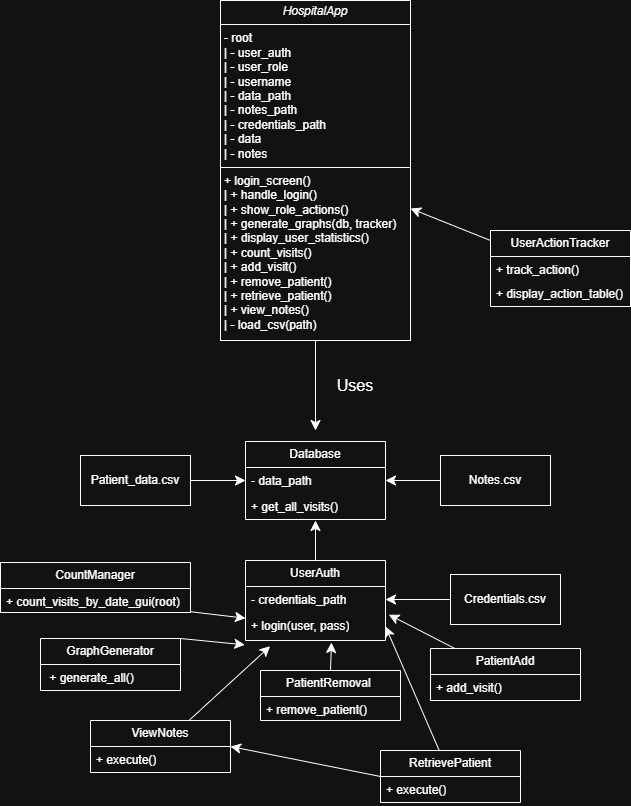

The diagram above was exported from draw.io. Its source (the exported page's mxGraphModel, read from the mxfile embedded in the PNG):
<mxGraphModel dx="1665" dy="743" grid="1" gridSize="10" guides="1" tooltips="1" connect="1" arrows="1" fold="1" page="1" pageScale="1" pageWidth="850" pageHeight="1100" math="0" shadow="0">
  <root>
    <mxCell id="0" />
    <mxCell id="1" parent="0" />
    <mxCell id="1eMALpPwYDdeKSHUhOXn-15" style="edgeStyle=none;curved=1;rounded=0;orthogonalLoop=1;jettySize=auto;html=1;exitX=0.5;exitY=1;exitDx=0;exitDy=0;fontSize=12;startSize=8;endSize=8;" parent="1" source="1eMALpPwYDdeKSHUhOXn-9" edge="1">
      <mxGeometry relative="1" as="geometry">
        <mxPoint x="435" y="500" as="targetPoint" />
      </mxGeometry>
    </mxCell>
    <mxCell id="1eMALpPwYDdeKSHUhOXn-9" value="&lt;p style=&quot;margin:0px;margin-top:4px;text-align:center;&quot;&gt;&lt;i&gt;HospitalApp&lt;/i&gt;&lt;/p&gt;&lt;hr size=&quot;1&quot; style=&quot;border-style:solid;&quot;&gt;&lt;p style=&quot;margin:0px;margin-left:4px;&quot;&gt;- root&amp;nbsp; &amp;nbsp; &amp;nbsp; &amp;nbsp; &amp;nbsp; &amp;nbsp; &amp;nbsp;&amp;nbsp;&lt;/p&gt;&lt;p style=&quot;margin:0px;margin-left:4px;&quot;&gt;| - user_auth&amp;nbsp; &amp;nbsp; &amp;nbsp; &amp;nbsp; &amp;nbsp;&lt;/p&gt;&lt;p style=&quot;margin:0px;margin-left:4px;&quot;&gt;| - user_role&amp;nbsp; &amp;nbsp; &amp;nbsp; &amp;nbsp; &amp;nbsp;&lt;/p&gt;&lt;p style=&quot;margin:0px;margin-left:4px;&quot;&gt;| - username&amp;nbsp; &amp;nbsp; &amp;nbsp; &amp;nbsp; &amp;nbsp;&amp;nbsp;&lt;/p&gt;&lt;p style=&quot;margin:0px;margin-left:4px;&quot;&gt;| - data_path&amp;nbsp; &amp;nbsp; &amp;nbsp; &amp;nbsp; &amp;nbsp;&lt;/p&gt;&lt;p style=&quot;margin:0px;margin-left:4px;&quot;&gt;| - notes_path&amp;nbsp; &amp;nbsp; &amp;nbsp; &amp;nbsp;&amp;nbsp;&lt;/p&gt;&lt;p style=&quot;margin:0px;margin-left:4px;&quot;&gt;| - credentials_path&amp;nbsp;&amp;nbsp;&lt;/p&gt;&lt;p style=&quot;margin:0px;margin-left:4px;&quot;&gt;| - data&amp;nbsp; &amp;nbsp; &amp;nbsp; &amp;nbsp; &amp;nbsp; &amp;nbsp; &amp;nbsp;&amp;nbsp;&lt;/p&gt;&lt;p style=&quot;margin:0px;margin-left:4px;&quot;&gt;| - notes&amp;nbsp;&amp;nbsp;&lt;/p&gt;&lt;hr size=&quot;1&quot; style=&quot;border-style:solid;&quot;&gt;&lt;p style=&quot;margin:0px;margin-left:4px;&quot;&gt;+ login_screen()&amp;nbsp; &amp;nbsp; &amp;nbsp; &amp;nbsp; &amp;nbsp; &amp;nbsp; &amp;nbsp; &amp;nbsp;&amp;nbsp;&lt;/p&gt;&lt;p style=&quot;margin:0px;margin-left:4px;&quot;&gt;| + handle_login()&amp;nbsp; &amp;nbsp; &amp;nbsp; &amp;nbsp; &amp;nbsp; &amp;nbsp; &amp;nbsp; &amp;nbsp;&lt;/p&gt;&lt;p style=&quot;margin:0px;margin-left:4px;&quot;&gt;| + show_role_actions()&amp;nbsp; &amp;nbsp; &amp;nbsp; &amp;nbsp; &amp;nbsp;&lt;/p&gt;&lt;p style=&quot;margin:0px;margin-left:4px;&quot;&gt;| + generate_graphs(db, tracker)&amp;nbsp;&lt;/p&gt;&lt;p style=&quot;margin:0px;margin-left:4px;&quot;&gt;| + display_user_statistics()&amp;nbsp; &amp;nbsp;&amp;nbsp;&lt;/p&gt;&lt;p style=&quot;margin:0px;margin-left:4px;&quot;&gt;| + count_visits()&amp;nbsp; &amp;nbsp; &amp;nbsp; &amp;nbsp; &amp;nbsp; &amp;nbsp; &amp;nbsp; &amp;nbsp;&lt;/p&gt;&lt;p style=&quot;margin:0px;margin-left:4px;&quot;&gt;| + add_visit()&amp;nbsp; &amp;nbsp; &amp;nbsp; &amp;nbsp; &amp;nbsp; &amp;nbsp; &amp;nbsp; &amp;nbsp; &amp;nbsp;&amp;nbsp;&lt;/p&gt;&lt;p style=&quot;margin:0px;margin-left:4px;&quot;&gt;| + remove_patient()&amp;nbsp; &amp;nbsp; &amp;nbsp; &amp;nbsp; &amp;nbsp; &amp;nbsp; &amp;nbsp;&lt;/p&gt;&lt;p style=&quot;margin:0px;margin-left:4px;&quot;&gt;| + retrieve_patient()&amp;nbsp; &amp;nbsp; &amp;nbsp; &amp;nbsp; &amp;nbsp; &amp;nbsp;&lt;/p&gt;&lt;p style=&quot;margin:0px;margin-left:4px;&quot;&gt;| + view_notes()&amp;nbsp; &amp;nbsp; &amp;nbsp; &amp;nbsp; &amp;nbsp; &amp;nbsp; &amp;nbsp; &amp;nbsp; &amp;nbsp;&lt;/p&gt;&lt;p style=&quot;margin:0px;margin-left:4px;&quot;&gt;| - load_csv(path)&amp;nbsp; &amp;nbsp; &amp;nbsp; &amp;nbsp;&amp;nbsp;&lt;/p&gt;" style="verticalAlign=top;align=left;overflow=fill;html=1;whiteSpace=wrap;" parent="1" vertex="1">
      <mxGeometry x="340" y="70" width="190" height="340" as="geometry" />
    </mxCell>
    <mxCell id="1eMALpPwYDdeKSHUhOXn-23" value="Database" style="swimlane;fontStyle=0;childLayout=stackLayout;horizontal=1;startSize=26;fillColor=none;horizontalStack=0;resizeParent=1;resizeParentMax=0;resizeLast=0;collapsible=1;marginBottom=0;whiteSpace=wrap;html=1;" parent="1" vertex="1">
      <mxGeometry x="365" y="511" width="140" height="78" as="geometry" />
    </mxCell>
    <mxCell id="1eMALpPwYDdeKSHUhOXn-24" value="- data_path" style="text;strokeColor=none;fillColor=none;align=left;verticalAlign=top;spacingLeft=4;spacingRight=4;overflow=hidden;rotatable=0;points=[[0,0.5],[1,0.5]];portConstraint=eastwest;whiteSpace=wrap;html=1;" parent="1eMALpPwYDdeKSHUhOXn-23" vertex="1">
      <mxGeometry y="26" width="140" height="26" as="geometry" />
    </mxCell>
    <mxCell id="1eMALpPwYDdeKSHUhOXn-25" value="+ get_all_visits()" style="text;strokeColor=none;fillColor=none;align=left;verticalAlign=top;spacingLeft=4;spacingRight=4;overflow=hidden;rotatable=0;points=[[0,0.5],[1,0.5]];portConstraint=eastwest;whiteSpace=wrap;html=1;" parent="1eMALpPwYDdeKSHUhOXn-23" vertex="1">
      <mxGeometry y="52" width="140" height="26" as="geometry" />
    </mxCell>
    <mxCell id="1eMALpPwYDdeKSHUhOXn-27" value="PatientRemoval&amp;nbsp;" style="swimlane;fontStyle=0;childLayout=stackLayout;horizontal=1;startSize=26;fillColor=none;horizontalStack=0;resizeParent=1;resizeParentMax=0;resizeLast=0;collapsible=1;marginBottom=0;whiteSpace=wrap;html=1;" parent="1" vertex="1">
      <mxGeometry x="380" y="740" width="140" height="50" as="geometry" />
    </mxCell>
    <mxCell id="1eMALpPwYDdeKSHUhOXn-28" value="+ remove_patient()" style="text;strokeColor=none;fillColor=none;align=left;verticalAlign=top;spacingLeft=4;spacingRight=4;overflow=hidden;rotatable=0;points=[[0,0.5],[1,0.5]];portConstraint=eastwest;whiteSpace=wrap;html=1;" parent="1eMALpPwYDdeKSHUhOXn-27" vertex="1">
      <mxGeometry y="26" width="140" height="24" as="geometry" />
    </mxCell>
    <mxCell id="1eMALpPwYDdeKSHUhOXn-31" value="PatientAdd" style="swimlane;fontStyle=0;childLayout=stackLayout;horizontal=1;startSize=26;fillColor=none;horizontalStack=0;resizeParent=1;resizeParentMax=0;resizeLast=0;collapsible=1;marginBottom=0;whiteSpace=wrap;html=1;" parent="1" vertex="1">
      <mxGeometry x="550" y="718" width="150" height="52" as="geometry">
        <mxRectangle x="660" y="820" width="100" height="30" as="alternateBounds" />
      </mxGeometry>
    </mxCell>
    <mxCell id="1eMALpPwYDdeKSHUhOXn-32" value="+ add_visit()" style="text;strokeColor=none;fillColor=none;align=left;verticalAlign=top;spacingLeft=4;spacingRight=4;overflow=hidden;rotatable=0;points=[[0,0.5],[1,0.5]];portConstraint=eastwest;whiteSpace=wrap;html=1;" parent="1eMALpPwYDdeKSHUhOXn-31" vertex="1">
      <mxGeometry y="26" width="150" height="26" as="geometry" />
    </mxCell>
    <mxCell id="1eMALpPwYDdeKSHUhOXn-40" value="ViewNotes" style="swimlane;fontStyle=0;childLayout=stackLayout;horizontal=1;startSize=26;fillColor=none;horizontalStack=0;resizeParent=1;resizeParentMax=0;resizeLast=0;collapsible=1;marginBottom=0;whiteSpace=wrap;html=1;" parent="1" vertex="1">
      <mxGeometry x="210" y="790" width="140" height="52" as="geometry" />
    </mxCell>
    <mxCell id="1eMALpPwYDdeKSHUhOXn-41" value="+ execute()" style="text;strokeColor=none;fillColor=none;align=left;verticalAlign=top;spacingLeft=4;spacingRight=4;overflow=hidden;rotatable=0;points=[[0,0.5],[1,0.5]];portConstraint=eastwest;whiteSpace=wrap;html=1;" parent="1eMALpPwYDdeKSHUhOXn-40" vertex="1">
      <mxGeometry y="26" width="140" height="26" as="geometry" />
    </mxCell>
    <mxCell id="1eMALpPwYDdeKSHUhOXn-44" value="UserAuth" style="swimlane;fontStyle=0;childLayout=stackLayout;horizontal=1;startSize=26;fillColor=none;horizontalStack=0;resizeParent=1;resizeParentMax=0;resizeLast=0;collapsible=1;marginBottom=0;whiteSpace=wrap;html=1;" parent="1" vertex="1">
      <mxGeometry x="365" y="630" width="140" height="80" as="geometry" />
    </mxCell>
    <mxCell id="1eMALpPwYDdeKSHUhOXn-45" value="- credentials_path" style="text;strokeColor=none;fillColor=none;align=left;verticalAlign=top;spacingLeft=4;spacingRight=4;overflow=hidden;rotatable=0;points=[[0,0.5],[1,0.5]];portConstraint=eastwest;whiteSpace=wrap;html=1;" parent="1eMALpPwYDdeKSHUhOXn-44" vertex="1">
      <mxGeometry y="26" width="140" height="26" as="geometry" />
    </mxCell>
    <mxCell id="1eMALpPwYDdeKSHUhOXn-46" value="+ login(user, pass)" style="text;strokeColor=none;fillColor=none;align=left;verticalAlign=top;spacingLeft=4;spacingRight=4;overflow=hidden;rotatable=0;points=[[0,0.5],[1,0.5]];portConstraint=eastwest;whiteSpace=wrap;html=1;" parent="1eMALpPwYDdeKSHUhOXn-44" vertex="1">
      <mxGeometry y="52" width="140" height="28" as="geometry" />
    </mxCell>
    <mxCell id="1eMALpPwYDdeKSHUhOXn-93" value="" style="edgeStyle=none;curved=1;rounded=0;orthogonalLoop=1;jettySize=auto;html=1;fontSize=12;startSize=8;endSize=8;" parent="1" source="1eMALpPwYDdeKSHUhOXn-48" target="1eMALpPwYDdeKSHUhOXn-9" edge="1">
      <mxGeometry relative="1" as="geometry" />
    </mxCell>
    <mxCell id="1eMALpPwYDdeKSHUhOXn-48" value="UserActionTracker" style="swimlane;fontStyle=0;childLayout=stackLayout;horizontal=1;startSize=26;fillColor=none;horizontalStack=0;resizeParent=1;resizeParentMax=0;resizeLast=0;collapsible=1;marginBottom=0;whiteSpace=wrap;html=1;" parent="1" vertex="1">
      <mxGeometry x="610" y="300" width="140" height="76" as="geometry" />
    </mxCell>
    <mxCell id="1eMALpPwYDdeKSHUhOXn-49" value="+ track_action()" style="text;strokeColor=none;fillColor=none;align=left;verticalAlign=top;spacingLeft=4;spacingRight=4;overflow=hidden;rotatable=0;points=[[0,0.5],[1,0.5]];portConstraint=eastwest;whiteSpace=wrap;html=1;" parent="1eMALpPwYDdeKSHUhOXn-48" vertex="1">
      <mxGeometry y="26" width="140" height="24" as="geometry" />
    </mxCell>
    <mxCell id="1eMALpPwYDdeKSHUhOXn-50" value="+ display_action_table()" style="text;strokeColor=none;fillColor=none;align=left;verticalAlign=top;spacingLeft=4;spacingRight=4;overflow=hidden;rotatable=0;points=[[0,0.5],[1,0.5]];portConstraint=eastwest;whiteSpace=wrap;html=1;" parent="1eMALpPwYDdeKSHUhOXn-48" vertex="1">
      <mxGeometry y="50" width="140" height="26" as="geometry" />
    </mxCell>
    <mxCell id="1eMALpPwYDdeKSHUhOXn-56" value="CountManager" style="swimlane;fontStyle=0;childLayout=stackLayout;horizontal=1;startSize=26;fillColor=none;horizontalStack=0;resizeParent=1;resizeParentMax=0;resizeLast=0;collapsible=1;marginBottom=0;whiteSpace=wrap;html=1;" parent="1" vertex="1">
      <mxGeometry x="120" y="632" width="190" height="50" as="geometry" />
    </mxCell>
    <mxCell id="1eMALpPwYDdeKSHUhOXn-57" value="+ count_visits_by_date_gui(root)" style="text;strokeColor=none;fillColor=none;align=left;verticalAlign=top;spacingLeft=4;spacingRight=4;overflow=hidden;rotatable=0;points=[[0,0.5],[1,0.5]];portConstraint=eastwest;whiteSpace=wrap;html=1;" parent="1eMALpPwYDdeKSHUhOXn-56" vertex="1">
      <mxGeometry y="26" width="190" height="24" as="geometry" />
    </mxCell>
    <mxCell id="1eMALpPwYDdeKSHUhOXn-60" value="GraphGenerator" style="swimlane;fontStyle=0;childLayout=stackLayout;horizontal=1;startSize=26;fillColor=none;horizontalStack=0;resizeParent=1;resizeParentMax=0;resizeLast=0;collapsible=1;marginBottom=0;whiteSpace=wrap;html=1;" parent="1" vertex="1">
      <mxGeometry x="160" y="708" width="140" height="52" as="geometry" />
    </mxCell>
    <mxCell id="1eMALpPwYDdeKSHUhOXn-61" value="&amp;nbsp;+ generate_all()" style="text;strokeColor=none;fillColor=none;align=left;verticalAlign=top;spacingLeft=4;spacingRight=4;overflow=hidden;rotatable=0;points=[[0,0.5],[1,0.5]];portConstraint=eastwest;whiteSpace=wrap;html=1;" parent="1eMALpPwYDdeKSHUhOXn-60" vertex="1">
      <mxGeometry y="26" width="140" height="26" as="geometry" />
    </mxCell>
    <mxCell id="1eMALpPwYDdeKSHUhOXn-100" style="edgeStyle=none;curved=1;rounded=0;orthogonalLoop=1;jettySize=auto;html=1;exitX=0;exitY=0.5;exitDx=0;exitDy=0;entryX=1;entryY=0.5;entryDx=0;entryDy=0;fontSize=12;startSize=8;endSize=8;" parent="1" source="1eMALpPwYDdeKSHUhOXn-64" target="1eMALpPwYDdeKSHUhOXn-40" edge="1">
      <mxGeometry relative="1" as="geometry" />
    </mxCell>
    <mxCell id="1eMALpPwYDdeKSHUhOXn-101" style="edgeStyle=none;curved=1;rounded=0;orthogonalLoop=1;jettySize=auto;html=1;entryX=1;entryY=0.5;entryDx=0;entryDy=0;fontSize=12;startSize=8;endSize=8;" parent="1" source="1eMALpPwYDdeKSHUhOXn-64" target="1eMALpPwYDdeKSHUhOXn-46" edge="1">
      <mxGeometry relative="1" as="geometry" />
    </mxCell>
    <mxCell id="1eMALpPwYDdeKSHUhOXn-64" value="RetrievePatient" style="swimlane;fontStyle=0;childLayout=stackLayout;horizontal=1;startSize=26;fillColor=none;horizontalStack=0;resizeParent=1;resizeParentMax=0;resizeLast=0;collapsible=1;marginBottom=0;whiteSpace=wrap;html=1;" parent="1" vertex="1">
      <mxGeometry x="500" y="820" width="140" height="52" as="geometry" />
    </mxCell>
    <mxCell id="1eMALpPwYDdeKSHUhOXn-65" value="+ execute()" style="text;strokeColor=none;fillColor=none;align=left;verticalAlign=top;spacingLeft=4;spacingRight=4;overflow=hidden;rotatable=0;points=[[0,0.5],[1,0.5]];portConstraint=eastwest;whiteSpace=wrap;html=1;" parent="1eMALpPwYDdeKSHUhOXn-64" vertex="1">
      <mxGeometry y="26" width="140" height="26" as="geometry" />
    </mxCell>
    <mxCell id="1eMALpPwYDdeKSHUhOXn-83" style="edgeStyle=none;curved=1;rounded=0;orthogonalLoop=1;jettySize=auto;html=1;exitX=0;exitY=0.5;exitDx=0;exitDy=0;entryX=1;entryY=0.5;entryDx=0;entryDy=0;fontSize=12;startSize=8;endSize=8;" parent="1" source="1eMALpPwYDdeKSHUhOXn-72" target="1eMALpPwYDdeKSHUhOXn-45" edge="1">
      <mxGeometry relative="1" as="geometry" />
    </mxCell>
    <mxCell id="1eMALpPwYDdeKSHUhOXn-72" value="Credentials.csv" style="html=1;whiteSpace=wrap;" parent="1" vertex="1">
      <mxGeometry x="570" y="644" width="110" height="50" as="geometry" />
    </mxCell>
    <mxCell id="1eMALpPwYDdeKSHUhOXn-76" style="edgeStyle=none;curved=1;rounded=0;orthogonalLoop=1;jettySize=auto;html=1;exitX=1;exitY=0.5;exitDx=0;exitDy=0;entryX=0;entryY=0.5;entryDx=0;entryDy=0;fontSize=12;startSize=8;endSize=8;" parent="1" source="1eMALpPwYDdeKSHUhOXn-73" target="1eMALpPwYDdeKSHUhOXn-24" edge="1">
      <mxGeometry relative="1" as="geometry" />
    </mxCell>
    <mxCell id="1eMALpPwYDdeKSHUhOXn-73" value="Patient_data.csv" style="html=1;whiteSpace=wrap;" parent="1" vertex="1">
      <mxGeometry x="200" y="525" width="110" height="50" as="geometry" />
    </mxCell>
    <mxCell id="1eMALpPwYDdeKSHUhOXn-77" style="edgeStyle=none;curved=1;rounded=0;orthogonalLoop=1;jettySize=auto;html=1;exitX=0;exitY=0.5;exitDx=0;exitDy=0;entryX=1;entryY=0.5;entryDx=0;entryDy=0;fontSize=12;startSize=8;endSize=8;" parent="1" source="1eMALpPwYDdeKSHUhOXn-74" target="1eMALpPwYDdeKSHUhOXn-24" edge="1">
      <mxGeometry relative="1" as="geometry" />
    </mxCell>
    <mxCell id="1eMALpPwYDdeKSHUhOXn-74" value="Notes.csv" style="html=1;whiteSpace=wrap;" parent="1" vertex="1">
      <mxGeometry x="560" y="525" width="110" height="50" as="geometry" />
    </mxCell>
    <mxCell id="1eMALpPwYDdeKSHUhOXn-82" style="edgeStyle=none;curved=1;rounded=0;orthogonalLoop=1;jettySize=auto;html=1;exitX=0.5;exitY=0;exitDx=0;exitDy=0;entryX=0.5;entryY=1.038;entryDx=0;entryDy=0;entryPerimeter=0;fontSize=12;startSize=8;endSize=8;" parent="1" source="1eMALpPwYDdeKSHUhOXn-44" target="1eMALpPwYDdeKSHUhOXn-25" edge="1">
      <mxGeometry relative="1" as="geometry" />
    </mxCell>
    <mxCell id="1eMALpPwYDdeKSHUhOXn-84" style="edgeStyle=none;curved=1;rounded=0;orthogonalLoop=1;jettySize=auto;html=1;exitX=1;exitY=0;exitDx=0;exitDy=0;entryX=-0.005;entryY=1.154;entryDx=0;entryDy=0;entryPerimeter=0;fontSize=12;startSize=8;endSize=8;" parent="1" source="1eMALpPwYDdeKSHUhOXn-60" target="1eMALpPwYDdeKSHUhOXn-46" edge="1">
      <mxGeometry relative="1" as="geometry" />
    </mxCell>
    <mxCell id="1eMALpPwYDdeKSHUhOXn-88" value="Uses" style="text;strokeColor=none;fillColor=none;html=1;align=center;verticalAlign=middle;whiteSpace=wrap;rounded=0;fontSize=16;" parent="1" vertex="1">
      <mxGeometry x="445" y="440" width="60" height="30" as="geometry" />
    </mxCell>
    <mxCell id="1eMALpPwYDdeKSHUhOXn-97" value="" style="edgeStyle=none;curved=1;rounded=0;orthogonalLoop=1;jettySize=auto;html=1;fontSize=12;startSize=8;endSize=8;" parent="1" source="1eMALpPwYDdeKSHUhOXn-57" target="1eMALpPwYDdeKSHUhOXn-46" edge="1">
      <mxGeometry relative="1" as="geometry" />
    </mxCell>
    <mxCell id="1eMALpPwYDdeKSHUhOXn-103" style="edgeStyle=none;curved=1;rounded=0;orthogonalLoop=1;jettySize=auto;html=1;entryX=1.024;entryY=0.077;entryDx=0;entryDy=0;entryPerimeter=0;fontSize=12;startSize=8;endSize=8;" parent="1" source="1eMALpPwYDdeKSHUhOXn-31" target="1eMALpPwYDdeKSHUhOXn-46" edge="1">
      <mxGeometry relative="1" as="geometry" />
    </mxCell>
    <mxCell id="1eMALpPwYDdeKSHUhOXn-104" style="edgeStyle=none;curved=1;rounded=0;orthogonalLoop=1;jettySize=auto;html=1;entryX=0.176;entryY=1.205;entryDx=0;entryDy=0;entryPerimeter=0;fontSize=12;startSize=8;endSize=8;" parent="1" source="1eMALpPwYDdeKSHUhOXn-40" target="1eMALpPwYDdeKSHUhOXn-46" edge="1">
      <mxGeometry relative="1" as="geometry" />
    </mxCell>
    <mxCell id="1eMALpPwYDdeKSHUhOXn-106" style="edgeStyle=none;curved=1;rounded=0;orthogonalLoop=1;jettySize=auto;html=1;exitX=0.5;exitY=0;exitDx=0;exitDy=0;entryX=0.614;entryY=1.071;entryDx=0;entryDy=0;entryPerimeter=0;fontSize=12;startSize=8;endSize=8;" parent="1" source="1eMALpPwYDdeKSHUhOXn-27" target="1eMALpPwYDdeKSHUhOXn-46" edge="1">
      <mxGeometry relative="1" as="geometry" />
    </mxCell>
  </root>
</mxGraphModel>